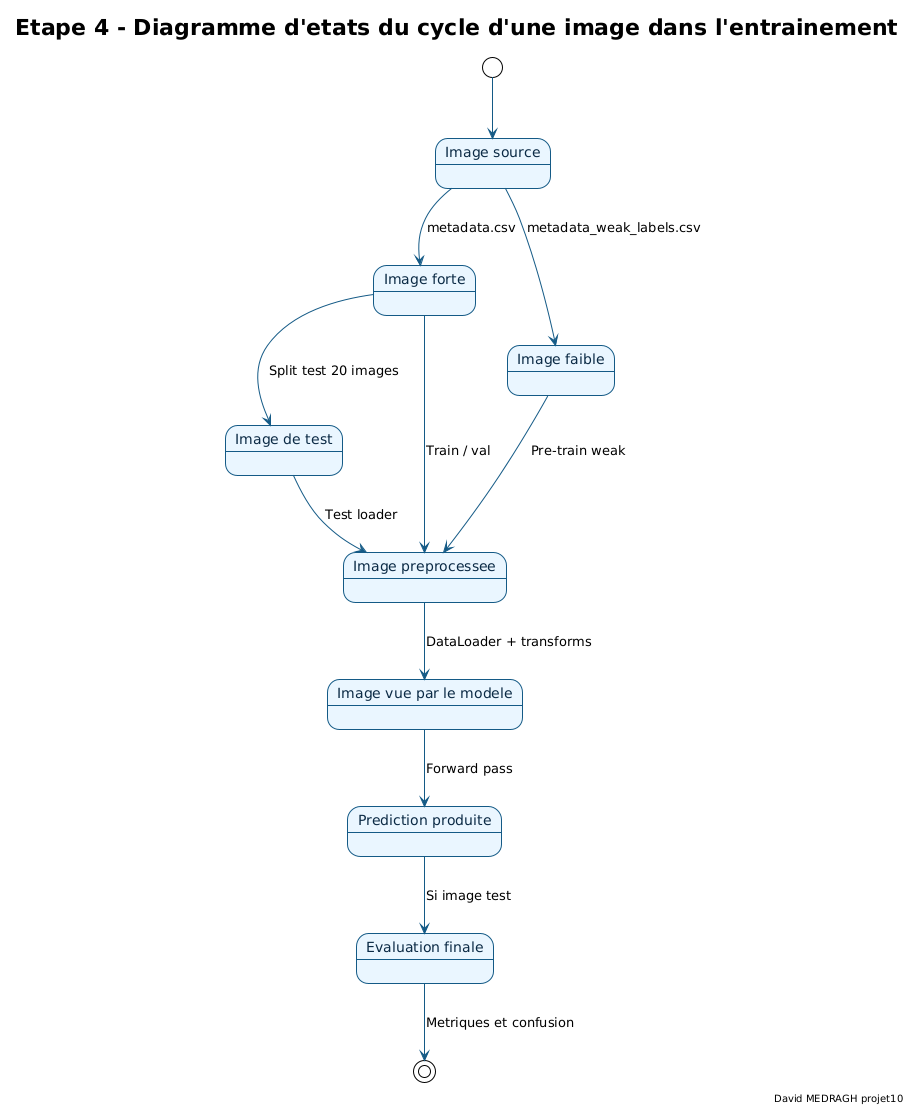

The diagram above was rendered by PlantUML. Its source (embedded in the PNG):
@startuml etape4_diagramme_etats_cycle_image_dans_entrainement
!theme plain

skinparam backgroundColor #FFFFFF
skinparam defaultFontName "DejaVu Sans"
skinparam shadowing false
skinparam ArrowColor #145A86
skinparam state {
  BackgroundColor #EAF6FF
  BorderColor #145A86
  FontColor #0B2A45
  StartColor #2E7D32
  EndColor #C62828
}

title Etape 4 - Diagramme d'etats du cycle d'une image dans l'entrainement
right footer David MEDRAGH projet10

[*] --> Image_source

state "Image source" as Image_source
state "Image forte" as Image_forte
state "Image faible" as Image_faible
state "Image de test" as Image_test
state "Image preprocessee" as Image_prepro
state "Image vue par le modele" as Image_train
state "Prediction produite" as Prediction
state "Evaluation finale" as Eval

Image_source --> Image_forte : metadata.csv
Image_source --> Image_faible : metadata_weak_labels.csv
Image_forte --> Image_test : Split test 20 images
Image_forte --> Image_prepro : Train / val
Image_faible --> Image_prepro : Pre-train weak
Image_prepro --> Image_train : DataLoader + transforms
Image_train --> Prediction : Forward pass
Prediction --> Eval : Si image test
Image_test --> Image_prepro : Test loader
Eval --> [*] : Metriques et confusion

@enduml